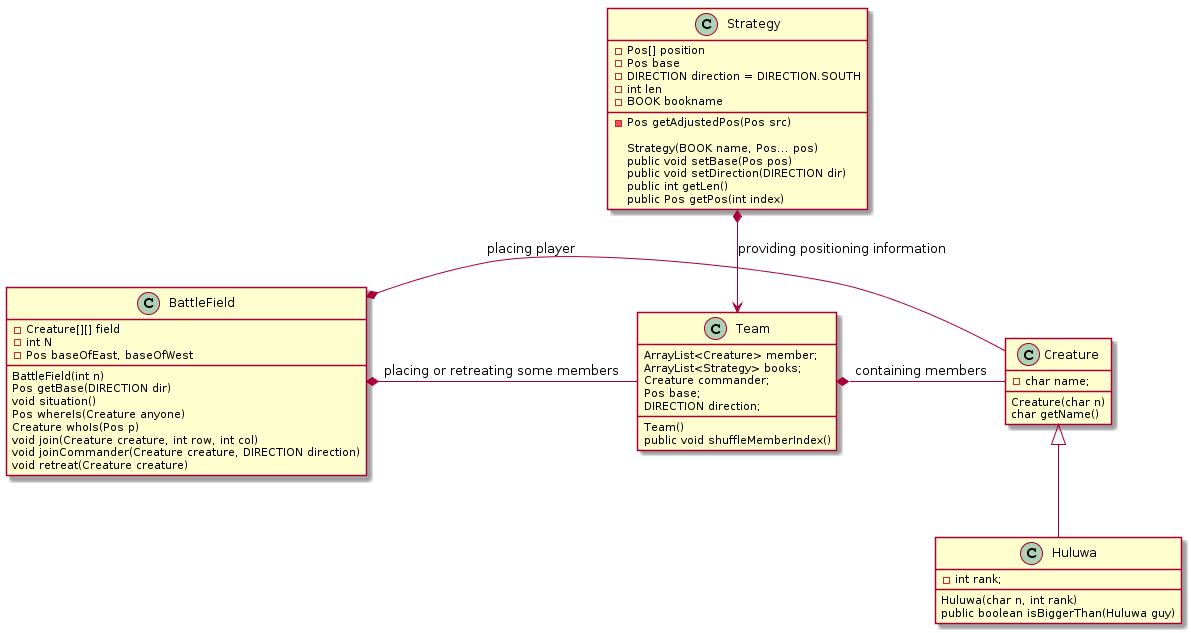

The diagram above was rendered by PlantUML. Its source (embedded in the PNG):
@startuml
class Creature{
    - char name;

    Creature(char n)
    char getName()
}

class Huluwa{
    - int rank;
    Huluwa(char n, int rank)
    public boolean isBiggerThan(Huluwa guy)
}

Creature <|-- Huluwa

class Team {
    ArrayList<Creature> member;
    ArrayList<Strategy> books;
    Creature commander;
    Pos base;
    DIRECTION direction;

    Team()
    public void shuffleMemberIndex()
}

class BattleField{
   - Creature[][] field
   - int N
   - Pos baseOfEast, baseOfWest
BattleField(int n)
Pos getBase(DIRECTION dir)
void situation()
Pos whereIs(Creature anyone)
Creature whoIs(Pos p)
void join(Creature creature, int row, int col)
void joinCommander(Creature creature, DIRECTION direction)
void retreat(Creature creature)
}

class Strategy {
    -Pos[] position
    -Pos base
    -DIRECTION direction = DIRECTION.SOUTH
    -int len
    -BOOK bookname
    -Pos getAdjustedPos(Pos src)

    Strategy(BOOK name, Pos... pos)
    public void setBase(Pos pos)
    public void setDirection(DIRECTION dir)
    public int getLen()
    public Pos getPos(int index) 
    }



Team *- Creature : containing members
BattleField *- Creature : placing player
Strategy *--> Team : providing positioning information
BattleField *- Team : placing or retreating some members
@enduml